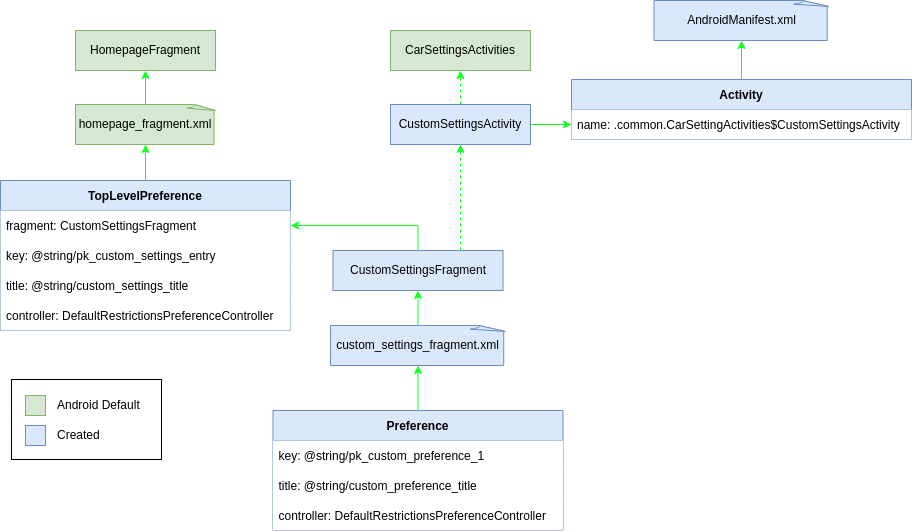

The diagram above was exported from draw.io. Its source (the exported page's mxGraphModel, read from the mxfile embedded in the PNG):
<mxGraphModel dx="856" dy="698" grid="1" gridSize="10" guides="1" tooltips="1" connect="1" arrows="1" fold="1" page="1" pageScale="1" pageWidth="850" pageHeight="1100" math="0" shadow="0">
  <root>
    <mxCell id="0" />
    <mxCell id="1" parent="0" />
    <mxCell id="qKQ5YzoLikwpuqAr2C-4-27" value="" style="rounded=0;whiteSpace=wrap;html=1;labelBackgroundColor=#FFFFFF;strokeColor=default;fillColor=#FFFFFF;" parent="1" vertex="1">
      <mxGeometry x="61" y="479" width="150" height="80" as="geometry" />
    </mxCell>
    <mxCell id="OwqjpmNViLDOT96gXgq2-1" value="HomepageFragment" style="rounded=0;whiteSpace=wrap;html=1;fillColor=#d5e8d4;strokeColor=#82b366;" parent="1" vertex="1">
      <mxGeometry x="125" y="130" width="140" height="40" as="geometry" />
    </mxCell>
    <mxCell id="OwqjpmNViLDOT96gXgq2-3" value="" style="edgeStyle=orthogonalEdgeStyle;rounded=0;orthogonalLoop=1;jettySize=auto;html=1;fillColor=#e3c800;strokeColor=#12FF22;" parent="1" source="OwqjpmNViLDOT96gXgq2-2" target="OwqjpmNViLDOT96gXgq2-1" edge="1">
      <mxGeometry relative="1" as="geometry" />
    </mxCell>
    <mxCell id="OwqjpmNViLDOT96gXgq2-2" value="homepage_fragment.xml" style="whiteSpace=wrap;html=1;shape=mxgraph.basic.document;fillColor=#d5e8d4;strokeColor=#82b366;" parent="1" vertex="1">
      <mxGeometry x="125" y="204" width="140" height="40" as="geometry" />
    </mxCell>
    <mxCell id="qKQ5YzoLikwpuqAr2C-4-5" style="edgeStyle=orthogonalEdgeStyle;rounded=0;orthogonalLoop=1;jettySize=auto;html=1;entryX=0.5;entryY=1;entryDx=0;entryDy=0;entryPerimeter=0;fillColor=#e3c800;strokeColor=#12FF22;" parent="1" source="qKQ5YzoLikwpuqAr2C-4-1" target="OwqjpmNViLDOT96gXgq2-2" edge="1">
      <mxGeometry relative="1" as="geometry" />
    </mxCell>
    <mxCell id="qKQ5YzoLikwpuqAr2C-4-1" value="TopLevelPreference" style="swimlane;fontStyle=1;childLayout=stackLayout;horizontal=1;startSize=30;horizontalStack=0;resizeParent=1;resizeParentMax=0;resizeLast=0;collapsible=1;marginBottom=0;fillColor=#dae8fc;strokeColor=#6c8ebf;" parent="1" vertex="1">
      <mxGeometry x="50" y="280" width="290" height="150" as="geometry" />
    </mxCell>
    <mxCell id="qKQ5YzoLikwpuqAr2C-4-2" value="fragment: CustomSettingsFragment" style="text;strokeColor=none;fillColor=#FFFFFF;align=left;verticalAlign=middle;spacingLeft=4;spacingRight=4;overflow=hidden;points=[[0,0.5],[1,0.5]];portConstraint=eastwest;rotatable=0;" parent="qKQ5YzoLikwpuqAr2C-4-1" vertex="1">
      <mxGeometry y="30" width="290" height="30" as="geometry" />
    </mxCell>
    <mxCell id="qKQ5YzoLikwpuqAr2C-4-3" value="key: @string/pk_custom_settings_entry" style="text;strokeColor=none;fillColor=#FFFFFF;align=left;verticalAlign=middle;spacingLeft=4;spacingRight=4;overflow=hidden;points=[[0,0.5],[1,0.5]];portConstraint=eastwest;rotatable=0;" parent="qKQ5YzoLikwpuqAr2C-4-1" vertex="1">
      <mxGeometry y="60" width="290" height="30" as="geometry" />
    </mxCell>
    <mxCell id="qKQ5YzoLikwpuqAr2C-4-6" value="title: @string/custom_settings_title" style="text;strokeColor=none;fillColor=#FFFFFF;align=left;verticalAlign=middle;spacingLeft=4;spacingRight=4;overflow=hidden;points=[[0,0.5],[1,0.5]];portConstraint=eastwest;rotatable=0;" parent="qKQ5YzoLikwpuqAr2C-4-1" vertex="1">
      <mxGeometry y="90" width="290" height="30" as="geometry" />
    </mxCell>
    <mxCell id="qKQ5YzoLikwpuqAr2C-4-4" value="controller: DefaultRestrictionsPreferenceController" style="text;strokeColor=none;fillColor=#FFFFFF;align=left;verticalAlign=middle;spacingLeft=4;spacingRight=4;overflow=hidden;points=[[0,0.5],[1,0.5]];portConstraint=eastwest;rotatable=0;" parent="qKQ5YzoLikwpuqAr2C-4-1" vertex="1">
      <mxGeometry y="120" width="290" height="30" as="geometry" />
    </mxCell>
    <mxCell id="qKQ5YzoLikwpuqAr2C-4-10" style="edgeStyle=orthogonalEdgeStyle;rounded=0;orthogonalLoop=1;jettySize=auto;html=1;exitX=0.5;exitY=0;exitDx=0;exitDy=0;entryX=1;entryY=0.5;entryDx=0;entryDy=0;fillColor=#e3c800;strokeColor=#12FF22;" parent="1" source="qKQ5YzoLikwpuqAr2C-4-7" target="qKQ5YzoLikwpuqAr2C-4-2" edge="1">
      <mxGeometry relative="1" as="geometry" />
    </mxCell>
    <mxCell id="qKQ5YzoLikwpuqAr2C-4-20" style="edgeStyle=orthogonalEdgeStyle;rounded=0;orthogonalLoop=1;jettySize=auto;html=1;entryX=0.5;entryY=1;entryDx=0;entryDy=0;dashed=1;exitX=0.75;exitY=0;exitDx=0;exitDy=0;fillColor=#e3c800;strokeColor=#12FF22;" parent="1" source="qKQ5YzoLikwpuqAr2C-4-7" target="qKQ5YzoLikwpuqAr2C-4-18" edge="1">
      <mxGeometry relative="1" as="geometry" />
    </mxCell>
    <mxCell id="qKQ5YzoLikwpuqAr2C-4-7" value="CustomSettingsFragment" style="rounded=0;whiteSpace=wrap;html=1;fillColor=#dae8fc;strokeColor=#6c8ebf;" parent="1" vertex="1">
      <mxGeometry x="382.5" y="350" width="170" height="40" as="geometry" />
    </mxCell>
    <mxCell id="LA3Mz3MS3-yFkoW4fq7J-3" style="edgeStyle=orthogonalEdgeStyle;rounded=0;orthogonalLoop=1;jettySize=auto;html=1;exitX=0.5;exitY=0;exitDx=0;exitDy=0;exitPerimeter=0;entryX=0.5;entryY=1;entryDx=0;entryDy=0;fillColor=#e3c800;strokeColor=#12FF22;" edge="1" parent="1" source="qKQ5YzoLikwpuqAr2C-4-8" target="qKQ5YzoLikwpuqAr2C-4-7">
      <mxGeometry relative="1" as="geometry" />
    </mxCell>
    <mxCell id="qKQ5YzoLikwpuqAr2C-4-8" value="custom_settings_fragment.xml" style="whiteSpace=wrap;html=1;shape=mxgraph.basic.document;fillColor=#dae8fc;strokeColor=#6c8ebf;" parent="1" vertex="1">
      <mxGeometry x="380" y="425" width="175" height="40" as="geometry" />
    </mxCell>
    <mxCell id="qKQ5YzoLikwpuqAr2C-4-16" style="edgeStyle=orthogonalEdgeStyle;rounded=0;orthogonalLoop=1;jettySize=auto;html=1;entryX=0.5;entryY=1;entryDx=0;entryDy=0;entryPerimeter=0;fillColor=#e3c800;strokeColor=#12FF22;" parent="1" source="qKQ5YzoLikwpuqAr2C-4-11" target="qKQ5YzoLikwpuqAr2C-4-8" edge="1">
      <mxGeometry relative="1" as="geometry" />
    </mxCell>
    <mxCell id="qKQ5YzoLikwpuqAr2C-4-11" value="Preference" style="swimlane;fontStyle=1;childLayout=stackLayout;horizontal=1;startSize=30;horizontalStack=0;resizeParent=1;resizeParentMax=0;resizeLast=0;collapsible=1;marginBottom=0;fillColor=#dae8fc;strokeColor=#6c8ebf;" parent="1" vertex="1">
      <mxGeometry x="322.5" y="510" width="290" height="120" as="geometry" />
    </mxCell>
    <mxCell id="qKQ5YzoLikwpuqAr2C-4-13" value="key: @string/pk_custom_preference_1" style="text;strokeColor=none;fillColor=#FFFFFF;align=left;verticalAlign=middle;spacingLeft=4;spacingRight=4;overflow=hidden;points=[[0,0.5],[1,0.5]];portConstraint=eastwest;rotatable=0;" parent="qKQ5YzoLikwpuqAr2C-4-11" vertex="1">
      <mxGeometry y="30" width="290" height="30" as="geometry" />
    </mxCell>
    <mxCell id="qKQ5YzoLikwpuqAr2C-4-14" value="title: @string/custom_preference_title" style="text;strokeColor=none;fillColor=#FFFFFF;align=left;verticalAlign=middle;spacingLeft=4;spacingRight=4;overflow=hidden;points=[[0,0.5],[1,0.5]];portConstraint=eastwest;rotatable=0;" parent="qKQ5YzoLikwpuqAr2C-4-11" vertex="1">
      <mxGeometry y="60" width="290" height="30" as="geometry" />
    </mxCell>
    <mxCell id="qKQ5YzoLikwpuqAr2C-4-15" value="controller: DefaultRestrictionsPreferenceController" style="text;strokeColor=none;fillColor=#FFFFFF;align=left;verticalAlign=middle;spacingLeft=4;spacingRight=4;overflow=hidden;points=[[0,0.5],[1,0.5]];portConstraint=eastwest;rotatable=0;" parent="qKQ5YzoLikwpuqAr2C-4-11" vertex="1">
      <mxGeometry y="90" width="290" height="30" as="geometry" />
    </mxCell>
    <mxCell id="qKQ5YzoLikwpuqAr2C-4-17" value="CarSettingsActivities" style="rounded=0;whiteSpace=wrap;html=1;fillColor=#d5e8d4;strokeColor=#82b366;" parent="1" vertex="1">
      <mxGeometry x="440" y="130" width="140" height="40" as="geometry" />
    </mxCell>
    <mxCell id="qKQ5YzoLikwpuqAr2C-4-19" style="edgeStyle=orthogonalEdgeStyle;rounded=0;orthogonalLoop=1;jettySize=auto;html=1;exitX=0.5;exitY=0;exitDx=0;exitDy=0;entryX=0.5;entryY=1;entryDx=0;entryDy=0;dashed=1;fillColor=#e3c800;strokeColor=#12FF22;" parent="1" source="qKQ5YzoLikwpuqAr2C-4-18" target="qKQ5YzoLikwpuqAr2C-4-17" edge="1">
      <mxGeometry relative="1" as="geometry" />
    </mxCell>
    <mxCell id="qKQ5YzoLikwpuqAr2C-4-33" style="edgeStyle=orthogonalEdgeStyle;rounded=0;orthogonalLoop=1;jettySize=auto;html=1;entryX=0;entryY=0.5;entryDx=0;entryDy=0;fillColor=#e3c800;strokeColor=#12FF22;" parent="1" source="qKQ5YzoLikwpuqAr2C-4-18" target="qKQ5YzoLikwpuqAr2C-4-30" edge="1">
      <mxGeometry relative="1" as="geometry" />
    </mxCell>
    <mxCell id="qKQ5YzoLikwpuqAr2C-4-18" value="CustomSettingsActivity" style="rounded=0;whiteSpace=wrap;html=1;fillColor=#dae8fc;strokeColor=#6c8ebf;" parent="1" vertex="1">
      <mxGeometry x="440" y="204" width="140" height="40" as="geometry" />
    </mxCell>
    <mxCell id="qKQ5YzoLikwpuqAr2C-4-21" value="" style="rounded=0;whiteSpace=wrap;html=1;labelBackgroundColor=#FFFFFF;strokeColor=#82b366;fillColor=#d5e8d4;" parent="1" vertex="1">
      <mxGeometry x="75" y="495" width="20" height="20" as="geometry" />
    </mxCell>
    <mxCell id="qKQ5YzoLikwpuqAr2C-4-22" value="" style="rounded=0;whiteSpace=wrap;html=1;labelBackgroundColor=#FFFFFF;strokeColor=#6c8ebf;fillColor=#dae8fc;" parent="1" vertex="1">
      <mxGeometry x="75" y="525" width="20" height="20" as="geometry" />
    </mxCell>
    <mxCell id="qKQ5YzoLikwpuqAr2C-4-23" value="Android Default" style="text;html=1;strokeColor=none;fillColor=none;align=left;verticalAlign=middle;whiteSpace=wrap;rounded=0;labelBackgroundColor=#FFFFFF;" parent="1" vertex="1">
      <mxGeometry x="105" y="490" width="160" height="30" as="geometry" />
    </mxCell>
    <mxCell id="qKQ5YzoLikwpuqAr2C-4-24" value="Created" style="text;html=1;strokeColor=none;fillColor=none;align=left;verticalAlign=middle;whiteSpace=wrap;rounded=0;labelBackgroundColor=#FFFFFF;" parent="1" vertex="1">
      <mxGeometry x="105" y="520" width="160" height="30" as="geometry" />
    </mxCell>
    <mxCell id="qKQ5YzoLikwpuqAr2C-4-28" value="AndroidManifest.xml" style="whiteSpace=wrap;html=1;shape=mxgraph.basic.document;fillColor=#dae8fc;strokeColor=#6c8ebf;" parent="1" vertex="1">
      <mxGeometry x="703.5" y="100" width="175" height="40" as="geometry" />
    </mxCell>
    <mxCell id="qKQ5YzoLikwpuqAr2C-4-36" style="edgeStyle=orthogonalEdgeStyle;rounded=0;orthogonalLoop=1;jettySize=auto;html=1;entryX=0.5;entryY=1;entryDx=0;entryDy=0;entryPerimeter=0;fillColor=#e3c800;strokeColor=#12FF22;" parent="1" source="qKQ5YzoLikwpuqAr2C-4-29" target="qKQ5YzoLikwpuqAr2C-4-28" edge="1">
      <mxGeometry relative="1" as="geometry" />
    </mxCell>
    <mxCell id="qKQ5YzoLikwpuqAr2C-4-29" value="Activity" style="swimlane;fontStyle=1;childLayout=stackLayout;horizontal=1;startSize=30;horizontalStack=0;resizeParent=1;resizeParentMax=0;resizeLast=0;collapsible=1;marginBottom=0;fillColor=#dae8fc;strokeColor=#6c8ebf;" parent="1" vertex="1">
      <mxGeometry x="621" y="179" width="340" height="60" as="geometry" />
    </mxCell>
    <mxCell id="qKQ5YzoLikwpuqAr2C-4-30" value="name: .common.CarSettingActivities$CustomSettingsActivity" style="text;strokeColor=none;fillColor=#FFFFFF;align=left;verticalAlign=middle;spacingLeft=4;spacingRight=4;overflow=hidden;points=[[0,0.5],[1,0.5]];portConstraint=eastwest;rotatable=0;" parent="qKQ5YzoLikwpuqAr2C-4-29" vertex="1">
      <mxGeometry y="30" width="340" height="30" as="geometry" />
    </mxCell>
  </root>
</mxGraphModel>